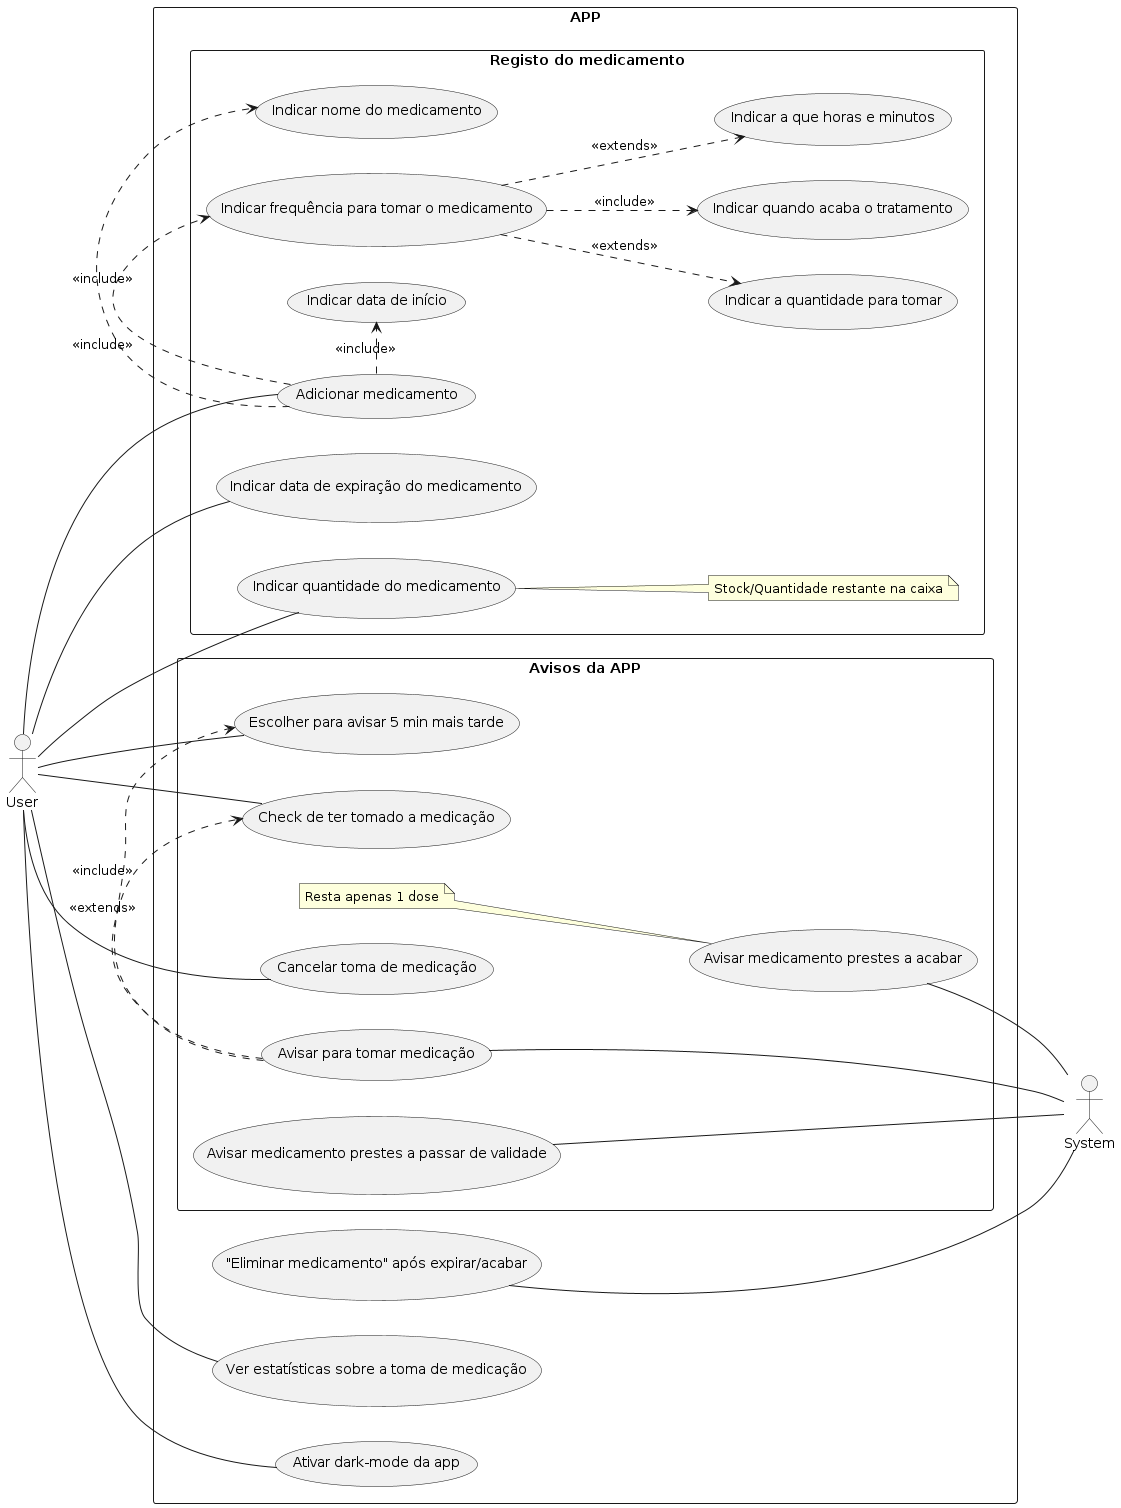

The diagram above was rendered by PlantUML. Its source (embedded in the PNG):
@startuml

left to right direction

actor User
actor System
rectangle "APP" {
    rectangle "Registo do medicamento" {
        User -- (Adicionar medicamento)
        (Adicionar medicamento) .> (Indicar nome do medicamento) : <<include>>
        (Adicionar medicamento) .> (Indicar frequência para tomar o medicamento) : <<include>>
        (Indicar frequência para tomar o medicamento) ..> (Indicar a que horas e minutos) : <<extends>>
        (Indicar frequência para tomar o medicamento) ..> (Indicar a quantidade para tomar) : <<extends>>
        (Indicar frequência para tomar o medicamento) ..> (Indicar quando acaba o tratamento) : <<include>>
        (Adicionar medicamento) .> (Indicar data de início) : <<include>>
        User -- (Indicar data de expiração do medicamento)
        User -- (Indicar quantidade do medicamento)
        note right of (Indicar quantidade do medicamento): Stock/Quantidade restante na caixa
    }

    rectangle "Avisos da APP" {
        (Avisar para tomar medicação) -- System
        User -- (Escolher para avisar 5 min mais tarde)
        (Avisar para tomar medicação) .> (Escolher para avisar 5 min mais tarde) : <<include>>
        User -- (Check de ter tomado a medicação)
        (Avisar para tomar medicação) .> (Check de ter tomado a medicação) : <<extends>>
        User -- (Cancelar toma de medicação)
        (Avisar medicamento prestes a passar de validade) -- System
        (Avisar medicamento prestes a acabar) -- System
        note left of (Avisar medicamento prestes a acabar) : Resta apenas 1 dose
    }
    
    ("Eliminar medicamento" após expirar/acabar) -- System

    User -- (Ver estatísticas sobre a toma de medicação)
    User -- (Ativar dark-mode da app)
}

@enduml